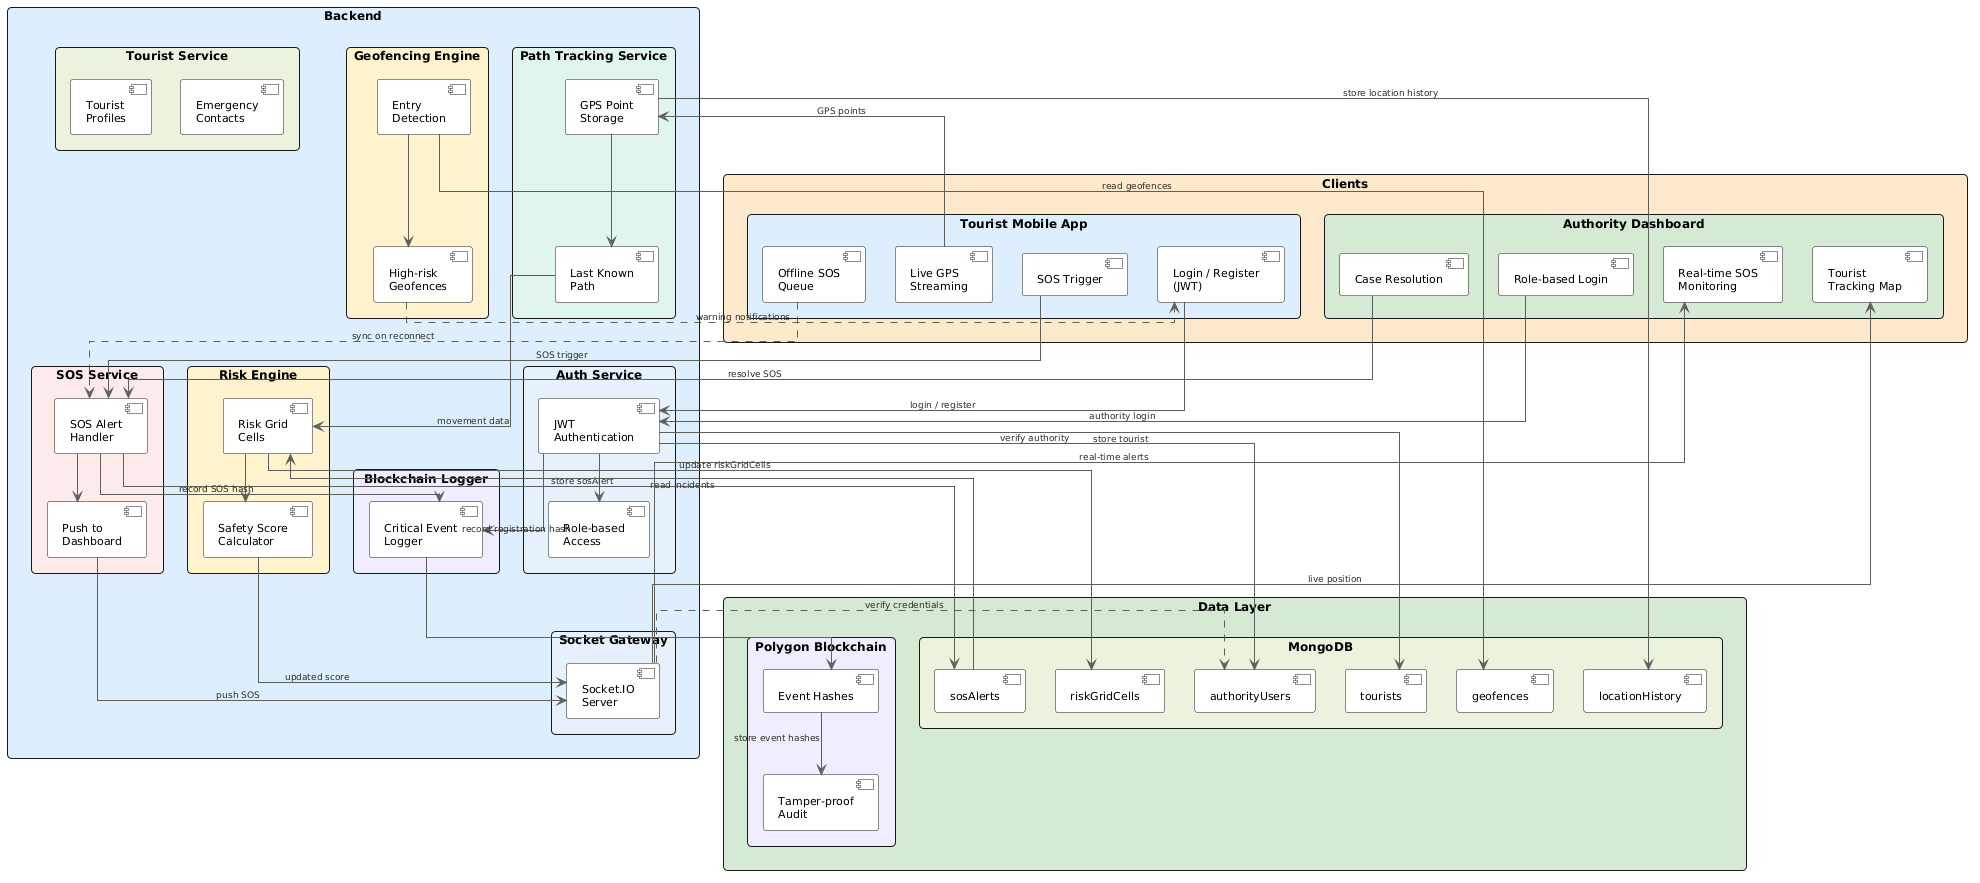

The diagram above was rendered by PlantUML. Its source (embedded in the PNG):
@startuml
skinparam backgroundColor #FFFFFF
skinparam defaultFontName Arial
skinparam defaultFontSize 11
skinparam linetype ortho
skinparam ranksep 40
skinparam nodesep 30

skinparam rectangle {
  RoundCorner 8
  FontName Arial
  FontSize 12
  FontStyle Bold
}

skinparam component {
  BackgroundColor #FFFFFF
  FontName Arial
  FontSize 11
}

skinparam arrow {
  Color #5F5E5A
  FontSize 9
  FontName Arial
  FontColor #2C2C2A
}

' ══════════════════════════════════════════
' CLIENTS
' ══════════════════════════════════════════

rectangle "Clients" #FFE8CC {

  rectangle "Tourist Mobile App" #DDEEFF {
    component "Login / Register\n(JWT)" as LOGIN
    component "Live GPS\nStreaming" as GPS
    component "SOS Trigger" as SOST
    component "Offline SOS\nQueue" as OFFLINE
  }

  rectangle "Authority Dashboard" #D5E8D4 {
    component "Role-based Login" as RBLOGIN
    component "Real-time SOS\nMonitoring" as RTSOSM
    component "Tourist\nTracking Map" as TTM
    component "Case Resolution" as CR
  }

}

' ══════════════════════════════════════════
' BACKEND
' ══════════════════════════════════════════

rectangle "Backend" #DDEEFF {

  rectangle "Auth Service" #E6F1FB {
    component "JWT\nAuthentication" as JWT
    component "Role-based\nAccess" as RBAC
  }

  rectangle "Tourist Service" #EAF3DE {
    component "Tourist\nProfiles" as TP
    component "Emergency\nContacts" as EC
  }

  rectangle "Geofencing Engine" #FFF2CC {
    component "Entry\nDetection" as ED
    component "High-risk\nGeofences" as HRG
  }

  rectangle "Path Tracking Service" #E1F5EE {
    component "GPS Point\nStorage" as GPSS
    component "Last Known\nPath" as LKP
  }

  rectangle "SOS Service" #FCEBEB {
    component "SOS Alert\nHandler" as SOSAH
    component "Push to\nDashboard" as PTD
  }

  rectangle "Risk Engine" #FFF2CC {
    component "Risk Grid\nCells" as RGC
    component "Safety Score\nCalculator" as SSC
  }

  rectangle "Socket Gateway" #E6F1FB {
    component "Socket.IO\nServer" as SOCKIO
  }

  rectangle "Blockchain Logger" #EEEDFE {
    component "Critical Event\nLogger" as CEL
  }

}

' ══════════════════════════════════════════
' DATA LAYER
' ══════════════════════════════════════════

rectangle "Data Layer" #D5E8D4 {

  rectangle "MongoDB" #EAF3DE {
    component "riskGridCells" as MDB1
    component "sosAlerts" as MDB2
    component "tourists" as MDB3
    component "locationHistory" as MDB4
    component "geofences" as MDB5
    component "authorityUsers" as MDB6
  }

  rectangle "Polygon Blockchain" #EEEDFE {
    component "Event Hashes" as EH
    component "Tamper-proof\nAudit" as TPA
  }

}

' ══════════════════════════════════════════
' CONNECTIONS
' ══════════════════════════════════════════

' Tourist app flows
LOGIN   --> JWT   : login / register
GPS     --> GPSS  : GPS points
SOST    --> SOSAH : SOS trigger
OFFLINE ..> SOSAH : sync on reconnect

' Auth flows
JWT    --> RBAC
JWT    --> MDB3   : store tourist
JWT    --> MDB6   : verify authority
RBLOGIN --> JWT   : authority login

' Geofencing
ED     --> HRG
HRG    ..> LOGIN  : warning notifications

' SOS flows
SOSAH  --> PTD
SOSAH  --> MDB2   : store sosAlert
PTD    --> SOCKIO : push SOS

' Risk Engine
GPSS   --> LKP
LKP    --> RGC    : movement data
RGC    --> SSC
RGC    --> MDB1   : update riskGridCells
MDB2   --> RGC    : read incidents
SSC    --> SOCKIO : updated score

' Socket flows
SOCKIO --> RTSOSM : real-time alerts
SOCKIO --> TTM    : live position
SOCKIO ..> MDB6   : verify credentials

' Blockchain
SOSAH  --> CEL    : record SOS hash
JWT    --> CEL    : record registration hash
CEL    --> EH
EH     --> TPA    : store event hashes

' Data store reads
GPSS   --> MDB4   : store location history
ED     --> MDB5   : read geofences
CR     --> SOSAH  : resolve SOS
@enduml